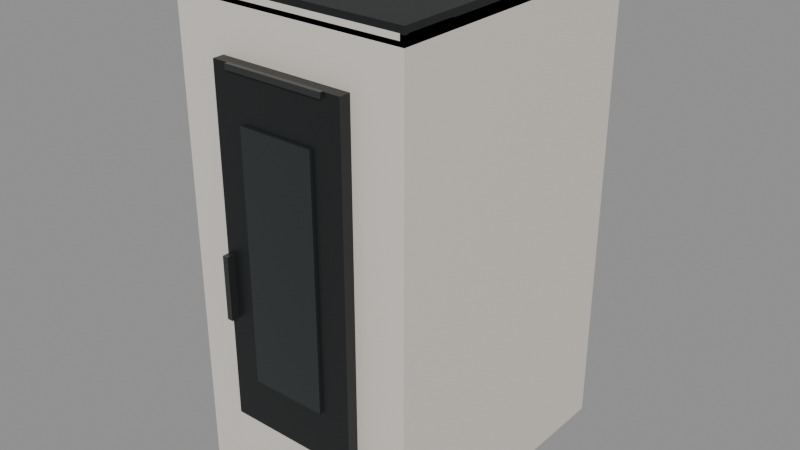 # Source: stufa-teorema-ad.blend  (saved by Blender 5.2.45; exported with 4.5.12 LTS)
import bpy
from mathutils import Matrix  # noqa: F401  (used for matrix-valued properties, if any)

bpy.ops.wm.read_factory_settings(use_empty=True)
scene = bpy.context.scene
scene.name = 'Scene'

# ---- materials (node trees are filled in below, after node groups)
mat_maniglia_e_dettagli = bpy.data.materials.new('Maniglia e dettagli')
mat_maniglia_e_dettagli.diffuse_color = (0.065, 0.068, 0.069, 1.0)
mat_acciaio_scuro = bpy.data.materials.new('Acciaio scuro')
mat_acciaio_scuro.diffuse_color = (0.018, 0.02, 0.021, 1.0)
mat_rivestimento_nordica_dahiana_ad = bpy.data.materials.new('Rivestimento nordica-dahiana-ad')
mat_rivestimento_nordica_dahiana_ad.diffuse_color = (0.8, 0.75, 0.68, 1.0)
mat_vetro_camera_spenta = bpy.data.materials.new('Vetro camera spenta')
mat_vetro_camera_spenta.diffuse_color = (0.027, 0.032, 0.034, 1.0)

# ---- material node trees
mat_maniglia_e_dettagli.use_nodes = True; mat_maniglia_e_dettagli.node_tree.nodes.clear()
_N = mat_maniglia_e_dettagli.node_tree.nodes; _L = mat_maniglia_e_dettagli.node_tree.links
n0 = _N.new('ShaderNodeBsdfPrincipled'); n0.name = 'Principled BSDF'; n0.location = (10, 300)
n0.inputs[0].default_value = (0.065, 0.068, 0.069, 1.0)
n0.inputs[1].default_value = 0.65
n0.inputs[2].default_value = 0.28
n0.inputs[10].default_value = 0.005
n1 = _N.new('ShaderNodeOutputMaterial'); n1.name = 'Material Output'; n1.location = (300, 300)
_L.new(n0.outputs[0], n1.inputs[0])
n1.is_active_output = True
mat_acciaio_scuro.use_nodes = True; mat_acciaio_scuro.node_tree.nodes.clear()
_N = mat_acciaio_scuro.node_tree.nodes; _L = mat_acciaio_scuro.node_tree.links
n0 = _N.new('ShaderNodeBsdfPrincipled'); n0.name = 'Principled BSDF'; n0.location = (10, 300)
n0.inputs[0].default_value = (0.018, 0.02, 0.021, 1.0)
n0.inputs[1].default_value = 0.35
n0.inputs[2].default_value = 0.42
n0.inputs[10].default_value = 0.005
n1 = _N.new('ShaderNodeOutputMaterial'); n1.name = 'Material Output'; n1.location = (300, 300)
_L.new(n0.outputs[0], n1.inputs[0])
n1.is_active_output = True
mat_rivestimento_nordica_dahiana_ad.use_nodes = True; mat_rivestimento_nordica_dahiana_ad.node_tree.nodes.clear()
_N = mat_rivestimento_nordica_dahiana_ad.node_tree.nodes; _L = mat_rivestimento_nordica_dahiana_ad.node_tree.links
n0 = _N.new('ShaderNodeBsdfPrincipled'); n0.name = 'Principled BSDF'; n0.location = (10, 300)
n0.inputs[0].default_value = (0.8, 0.75, 0.68, 1.0)
n0.inputs[1].default_value = 0.12
n0.inputs[2].default_value = 0.42
n0.inputs[10].default_value = 0.005
n1 = _N.new('ShaderNodeOutputMaterial'); n1.name = 'Material Output'; n1.location = (300, 300)
_L.new(n0.outputs[0], n1.inputs[0])
n1.is_active_output = True
mat_vetro_camera_spenta.use_nodes = True; mat_vetro_camera_spenta.node_tree.nodes.clear()
_N = mat_vetro_camera_spenta.node_tree.nodes; _L = mat_vetro_camera_spenta.node_tree.links
n0 = _N.new('ShaderNodeBsdfPrincipled'); n0.name = 'Principled BSDF'; n0.location = (10, 300)
n0.inputs[0].default_value = (0.027, 0.032, 0.034, 1.0)
n0.inputs[1].default_value = 0.18
n0.inputs[2].default_value = 0.18
n0.inputs[10].default_value = 0.005
n1 = _N.new('ShaderNodeOutputMaterial'); n1.name = 'Material Output'; n1.location = (300, 300)
_L.new(n0.outputs[0], n1.inputs[0])
n1.is_active_output = True

# ---- meshes
me_cube_002 = bpy.data.meshes.new('Cube.002')
me_cube_002.from_pydata([(-0.1785, -0.1445, -0.002), (-0.1785, -0.1445, -0.002), (-0.1785, -0.1445, -0.002), (-0.1785, -0.1445, 0.002), (-0.1785, -0.1445, 0.002), (-0.1785, -0.1445, 0.002), (-0.1785, 0.1445, -0.002), (-0.1785, 0.1445, -0.002), (-0.1785, 0.1445, -0.002), (-0.1785, 0.1445, 0.002), (-0.1785, 0.1445, 0.002), (-0.1785, 0.1445, 0.002), (0.1785, -0.1445, -0.002), (0.1785, -0.1445, -0.002), (0.1785, -0.1445, -0.002), (0.1785, -0.1445, 0.002), (0.1785, -0.1445, 0.002), (0.1785, -0.1445, 0.002), (0.1785, 0.1445, -0.002), (0.1785, 0.1445, -0.002), (0.1785, 0.1445, -0.002), (0.1785, 0.1445, 0.002), (0.1785, 0.1445, 0.002), (0.1785, 0.1445, 0.002)], [], [(2, 5, 11), (2, 11, 8), (6, 9, 21), (6, 21, 18), (20, 23, 17), (20, 17, 14), (12, 15, 3), (12, 3, 0), (7, 19, 13), (7, 13, 1), (22, 10, 4), (22, 4, 16)])
_uv = me_cube_002.uv_layers.new(name='UVMap')
_uv.uv.foreach_set('vector', [0.375, 0.0, 0.625, 0.0, 0.625, 0.25, 0.375, 0.0, 0.625, 0.25, 0.375, 0.25, 0.375, 0.25, 0.625, 0.25, 0.625, 0.5, 0.375, 0.25, 0.625, 0.5, 0.375, 0.5, 0.375, 0.5, 0.625, 0.5, 0.625, 0.75, 0.375, 0.5, 0.625, 0.75, 0.375, 0.75, 0.375, 0.75, 0.625, 0.75, 0.625, 1.0, 0.375, 0.75, 0.625, 1.0, 0.375, 1.0, 0.125, 0.5, 0.375, 0.5, 0.375, 0.75, 0.125, 0.5, 0.375, 0.75, 0.125, 0.75, 0.625, 0.5, 0.875, 0.5, 0.875, 0.75, 0.625, 0.5, 0.875, 0.75, 0.625, 0.75])
me_cube_002.materials.append(mat_maniglia_e_dettagli)
me_cube_002.update()
me_cube_002.normals_split_custom_set([tuple(v) for v in zip(*[iter([-1.0, 0.0, 0.0, -1.0, 0.0, 0.0, -1.0, 0.0, 0.0, -1.0, 0.0, 0.0, -1.0, 0.0, 0.0, -1.0, 0.0, 0.0, 0.0, 1.0, 0.0, 0.0, 1.0, 0.0, 0.0, 1.0, 0.0, 0.0, 1.0, 0.0, 0.0, 1.0, 0.0, 0.0, 1.0, 0.0, 1.0, 0.0, 0.0, 1.0, 0.0, 0.0, 1.0, 0.0, 0.0, 1.0, 0.0, 0.0, 1.0, 0.0, 0.0, 1.0, 0.0, 0.0, 0.0, -1.0, 0.0, 0.0, -1.0, 0.0, 0.0, -1.0, 0.0, 0.0, -1.0, 0.0, 0.0, -1.0, 0.0, 0.0, -1.0, 0.0, 0.0, 0.0, -1.0, 0.0, 0.0, -1.0, 0.0, 0.0, -1.0, 0.0, 0.0, -1.0, 0.0, 0.0, -1.0, 0.0, 0.0, -1.0, 0.0, 0.0, 1.0, 0.0, 0.0, 1.0, 0.0, 0.0, 1.0, 0.0, 0.0, 1.0, 0.0, 0.0, 1.0, 0.0, 0.0, 1.0])] * 3)])
me_cube_001 = bpy.data.meshes.new('Cube.001')
me_cube_001.from_pydata([(-0.2625, -0.301, -0.0175), (-0.2625, -0.301, -0.0175), (-0.2625, -0.301, -0.0175), (-0.2625, -0.301, 0.0175), (-0.2625, -0.301, 0.0175), (-0.2625, -0.301, 0.0175), (-0.2625, 0.301, -0.0175), (-0.2625, 0.301, -0.0175), (-0.2625, 0.301, -0.0175), (-0.2625, 0.301, 0.0175), (-0.2625, 0.301, 0.0175), (-0.2625, 0.301, 0.0175), (0.2625, -0.301, -0.0175), (0.2625, -0.301, -0.0175), (0.2625, -0.301, -0.0175), (0.2625, -0.301, 0.0175), (0.2625, -0.301, 0.0175), (0.2625, -0.301, 0.0175), (0.2625, 0.301, -0.0175), (0.2625, 0.301, -0.0175), (0.2625, 0.301, -0.0175), (0.2625, 0.301, 0.0175), (0.2625, 0.301, 0.0175), (0.2625, 0.301, 0.0175)], [], [(2, 5, 11), (2, 11, 8), (6, 9, 21), (6, 21, 18), (20, 23, 17), (20, 17, 14), (12, 15, 3), (12, 3, 0), (7, 19, 13), (7, 13, 1), (22, 10, 4), (22, 4, 16)])
_uv = me_cube_001.uv_layers.new(name='UVMap')
_uv.uv.foreach_set('vector', [0.375, 0.0, 0.625, 0.0, 0.625, 0.25, 0.375, 0.0, 0.625, 0.25, 0.375, 0.25, 0.375, 0.25, 0.625, 0.25, 0.625, 0.5, 0.375, 0.25, 0.625, 0.5, 0.375, 0.5, 0.375, 0.5, 0.625, 0.5, 0.625, 0.75, 0.375, 0.5, 0.625, 0.75, 0.375, 0.75, 0.375, 0.75, 0.625, 0.75, 0.625, 1.0, 0.375, 0.75, 0.625, 1.0, 0.375, 1.0, 0.125, 0.5, 0.375, 0.5, 0.375, 0.75, 0.125, 0.5, 0.375, 0.75, 0.125, 0.75, 0.625, 0.5, 0.875, 0.5, 0.875, 0.75, 0.625, 0.5, 0.875, 0.75, 0.625, 0.75])
me_cube_001.materials.append(mat_acciaio_scuro)
me_cube_001.update()
me_cube_001.normals_split_custom_set([tuple(v) for v in zip(*[iter([-1.0, 0.0, 0.0, -1.0, 0.0, 0.0, -1.0, 0.0, 0.0, -1.0, 0.0, 0.0, -1.0, 0.0, 0.0, -1.0, 0.0, 0.0, 0.0, 1.0, 0.0, 0.0, 1.0, 0.0, 0.0, 1.0, 0.0, 0.0, 1.0, 0.0, 0.0, 1.0, 0.0, 0.0, 1.0, 0.0, 1.0, 0.0, 0.0, 1.0, 0.0, 0.0, 1.0, 0.0, 0.0, 1.0, 0.0, 0.0, 1.0, 0.0, 0.0, 1.0, 0.0, 0.0, 0.0, -1.0, 0.0, 0.0, -1.0, 0.0, 0.0, -1.0, 0.0, 0.0, -1.0, 0.0, 0.0, -1.0, 0.0, 0.0, -1.0, 0.0, 0.0, 0.0, -1.0, 0.0, 0.0, -1.0, 0.0, 0.0, -1.0, 0.0, 0.0, -1.0, 0.0, 0.0, -1.0, 0.0, 0.0, -1.0, 0.0, 0.0, 1.0, 0.0, 0.0, 1.0, 0.0, 0.0, 1.0, 0.0, 0.0, 1.0, 0.0, 0.0, 1.0, 0.0, 0.0, 1.0])] * 3)])
me_cube = bpy.data.meshes.new('Cube')
me_cube.from_pydata([(-0.2625, -0.301, -0.5275), (-0.2625, -0.301, -0.5275), (-0.2625, -0.301, -0.5275), (-0.2625, -0.301, 0.5275), (-0.2625, -0.301, 0.5275), (-0.2625, -0.301, 0.5275), (-0.2625, 0.301, -0.5275), (-0.2625, 0.301, -0.5275), (-0.2625, 0.301, -0.5275), (-0.2625, 0.301, 0.5275), (-0.2625, 0.301, 0.5275), (-0.2625, 0.301, 0.5275), (0.2625, -0.301, -0.5275), (0.2625, -0.301, -0.5275), (0.2625, -0.301, -0.5275), (0.2625, -0.301, 0.5275), (0.2625, -0.301, 0.5275), (0.2625, -0.301, 0.5275), (0.2625, 0.301, -0.5275), (0.2625, 0.301, -0.5275), (0.2625, 0.301, -0.5275), (0.2625, 0.301, 0.5275), (0.2625, 0.301, 0.5275), (0.2625, 0.301, 0.5275)], [], [(2, 5, 11), (2, 11, 8), (6, 9, 21), (6, 21, 18), (20, 23, 17), (20, 17, 14), (12, 15, 3), (12, 3, 0), (7, 19, 13), (7, 13, 1), (22, 10, 4), (22, 4, 16)])
_uv = me_cube.uv_layers.new(name='UVMap')
_uv.uv.foreach_set('vector', [0.375, 0.0, 0.625, 0.0, 0.625, 0.25, 0.375, 0.0, 0.625, 0.25, 0.375, 0.25, 0.375, 0.25, 0.625, 0.25, 0.625, 0.5, 0.375, 0.25, 0.625, 0.5, 0.375, 0.5, 0.375, 0.5, 0.625, 0.5, 0.625, 0.75, 0.375, 0.5, 0.625, 0.75, 0.375, 0.75, 0.375, 0.75, 0.625, 0.75, 0.625, 1.0, 0.375, 0.75, 0.625, 1.0, 0.375, 1.0, 0.125, 0.5, 0.375, 0.5, 0.375, 0.75, 0.125, 0.5, 0.375, 0.75, 0.125, 0.75, 0.625, 0.5, 0.875, 0.5, 0.875, 0.75, 0.625, 0.5, 0.875, 0.75, 0.625, 0.75])
me_cube.materials.append(mat_rivestimento_nordica_dahiana_ad)
me_cube.update()
me_cube.normals_split_custom_set([tuple(v) for v in zip(*[iter([-1.0, 0.0, 0.0, -1.0, 0.0, 0.0, -1.0, 0.0, 0.0, -1.0, 0.0, 0.0, -1.0, 0.0, 0.0, -1.0, 0.0, 0.0, 0.0, 1.0, 0.0, 0.0, 1.0, 0.0, 0.0, 1.0, 0.0, 0.0, 1.0, 0.0, 0.0, 1.0, 0.0, 0.0, 1.0, 0.0, 1.0, 0.0, 0.0, 1.0, 0.0, 0.0, 1.0, 0.0, 0.0, 1.0, 0.0, 0.0, 1.0, 0.0, 0.0, 1.0, 0.0, 0.0, 0.0, -1.0, 0.0, 0.0, -1.0, 0.0, 0.0, -1.0, 0.0, 0.0, -1.0, 0.0, 0.0, -1.0, 0.0, 0.0, -1.0, 0.0, 0.0, 0.0, -1.0, 0.0, 0.0, -1.0, 0.0, 0.0, -1.0, 0.0, 0.0, -1.0, 0.0, 0.0, -1.0, 0.0, 0.0, -1.0, 0.0, 0.0, 1.0, 0.0, 0.0, 1.0, 0.0, 0.0, 1.0, 0.0, 0.0, 1.0, 0.0, 0.0, 1.0, 0.0, 0.0, 1.0])] * 3)])
me_cube_007 = bpy.data.meshes.new('Cube.007')
me_cube_007.from_pydata([(-0.1129, -0.004, -0.006), (-0.1129, -0.004, -0.006), (-0.1129, -0.004, -0.006), (-0.1129, -0.004, 0.006), (-0.1129, -0.004, 0.006), (-0.1129, -0.004, 0.006), (-0.1129, 0.004, -0.006), (-0.1129, 0.004, -0.006), (-0.1129, 0.004, -0.006), (-0.1129, 0.004, 0.006), (-0.1129, 0.004, 0.006), (-0.1129, 0.004, 0.006), (0.1129, -0.004, -0.006), (0.1129, -0.004, -0.006), (0.1129, -0.004, -0.006), (0.1129, -0.004, 0.006), (0.1129, -0.004, 0.006), (0.1129, -0.004, 0.006), (0.1129, 0.004, -0.006), (0.1129, 0.004, -0.006), (0.1129, 0.004, -0.006), (0.1129, 0.004, 0.006), (0.1129, 0.004, 0.006), (0.1129, 0.004, 0.006)], [], [(2, 5, 11), (2, 11, 8), (6, 9, 21), (6, 21, 18), (20, 23, 17), (20, 17, 14), (12, 15, 3), (12, 3, 0), (7, 19, 13), (7, 13, 1), (22, 10, 4), (22, 4, 16)])
_uv = me_cube_007.uv_layers.new(name='UVMap')
_uv.uv.foreach_set('vector', [0.375, 0.0, 0.625, 0.0, 0.625, 0.25, 0.375, 0.0, 0.625, 0.25, 0.375, 0.25, 0.375, 0.25, 0.625, 0.25, 0.625, 0.5, 0.375, 0.25, 0.625, 0.5, 0.375, 0.5, 0.375, 0.5, 0.625, 0.5, 0.625, 0.75, 0.375, 0.5, 0.625, 0.75, 0.375, 0.75, 0.375, 0.75, 0.625, 0.75, 0.625, 1.0, 0.375, 0.75, 0.625, 1.0, 0.375, 1.0, 0.125, 0.5, 0.375, 0.5, 0.375, 0.75, 0.125, 0.5, 0.375, 0.75, 0.125, 0.75, 0.625, 0.5, 0.875, 0.5, 0.875, 0.75, 0.625, 0.5, 0.875, 0.75, 0.625, 0.75])
me_cube_007.materials.append(mat_maniglia_e_dettagli)
me_cube_007.update()
me_cube_007.normals_split_custom_set([tuple(v) for v in zip(*[iter([-1.0, 0.0, 0.0, -1.0, 0.0, 0.0, -1.0, 0.0, 0.0, -1.0, 0.0, 0.0, -1.0, 0.0, 0.0, -1.0, 0.0, 0.0, 0.0, 1.0, 0.0, 0.0, 1.0, 0.0, 0.0, 1.0, 0.0, 0.0, 1.0, 0.0, 0.0, 1.0, 0.0, 0.0, 1.0, 0.0, 1.0, 0.0, 0.0, 1.0, 0.0, 0.0, 1.0, 0.0, 0.0, 1.0, 0.0, 0.0, 1.0, 0.0, 0.0, 1.0, 0.0, 0.0, 0.0, -1.0, 0.0, 0.0, -1.0, 0.0, 0.0, -1.0, 0.0, 0.0, -1.0, 0.0, 0.0, -1.0, 0.0, 0.0, -1.0, 0.0, 0.0, 0.0, -1.0, 0.0, 0.0, -1.0, 0.0, 0.0, -1.0, 0.0, 0.0, -1.0, 0.0, 0.0, -1.0, 0.0, 0.0, -1.0, 0.0, 0.0, 1.0, 0.0, 0.0, 1.0, 0.0, 0.0, 1.0, 0.0, 0.0, 1.0, 0.0, 0.0, 1.0, 0.0, 0.0, 1.0])] * 3)])
me_cube_006 = bpy.data.meshes.new('Cube.006')
me_cube_006.from_pydata([(-0.0065, -0.0125, -0.07), (-0.0065, -0.0125, -0.07), (-0.0065, -0.0125, -0.07), (-0.0065, -0.0125, 0.07), (-0.0065, -0.0125, 0.07), (-0.0065, -0.0125, 0.07), (-0.0065, 0.0125, -0.07), (-0.0065, 0.0125, -0.07), (-0.0065, 0.0125, -0.07), (-0.0065, 0.0125, 0.07), (-0.0065, 0.0125, 0.07), (-0.0065, 0.0125, 0.07), (0.0065, -0.0125, -0.07), (0.0065, -0.0125, -0.07), (0.0065, -0.0125, -0.07), (0.0065, -0.0125, 0.07), (0.0065, -0.0125, 0.07), (0.0065, -0.0125, 0.07), (0.0065, 0.0125, -0.07), (0.0065, 0.0125, -0.07), (0.0065, 0.0125, -0.07), (0.0065, 0.0125, 0.07), (0.0065, 0.0125, 0.07), (0.0065, 0.0125, 0.07)], [], [(2, 5, 11), (2, 11, 8), (6, 9, 21), (6, 21, 18), (20, 23, 17), (20, 17, 14), (12, 15, 3), (12, 3, 0), (7, 19, 13), (7, 13, 1), (22, 10, 4), (22, 4, 16)])
_uv = me_cube_006.uv_layers.new(name='UVMap')
_uv.uv.foreach_set('vector', [0.375, 0.0, 0.625, 0.0, 0.625, 0.25, 0.375, 0.0, 0.625, 0.25, 0.375, 0.25, 0.375, 0.25, 0.625, 0.25, 0.625, 0.5, 0.375, 0.25, 0.625, 0.5, 0.375, 0.5, 0.375, 0.5, 0.625, 0.5, 0.625, 0.75, 0.375, 0.5, 0.625, 0.75, 0.375, 0.75, 0.375, 0.75, 0.625, 0.75, 0.625, 1.0, 0.375, 0.75, 0.625, 1.0, 0.375, 1.0, 0.125, 0.5, 0.375, 0.5, 0.375, 0.75, 0.125, 0.5, 0.375, 0.75, 0.125, 0.75, 0.625, 0.5, 0.875, 0.5, 0.875, 0.75, 0.625, 0.5, 0.875, 0.75, 0.625, 0.75])
me_cube_006.materials.append(mat_maniglia_e_dettagli)
me_cube_006.update()
me_cube_006.normals_split_custom_set([tuple(v) for v in zip(*[iter([-1.0, 0.0, 0.0, -1.0, 0.0, 0.0, -1.0, 0.0, 0.0, -1.0, 0.0, 0.0, -1.0, 0.0, 0.0, -1.0, 0.0, 0.0, 0.0, 1.0, 0.0, 0.0, 1.0, 0.0, 0.0, 1.0, 0.0, 0.0, 1.0, 0.0, 0.0, 1.0, 0.0, 0.0, 1.0, 0.0, 1.0, 0.0, 0.0, 1.0, 0.0, 0.0, 1.0, 0.0, 0.0, 1.0, 0.0, 0.0, 1.0, 0.0, 0.0, 1.0, 0.0, 0.0, 0.0, -1.0, 0.0, 0.0, -1.0, 0.0, 0.0, -1.0, 0.0, 0.0, -1.0, 0.0, 0.0, -1.0, 0.0, 0.0, -1.0, 0.0, 0.0, 0.0, -1.0, 0.0, 0.0, -1.0, 0.0, 0.0, -1.0, 0.0, 0.0, -1.0, 0.0, 0.0, -1.0, 0.0, 0.0, -1.0, 0.0, 0.0, 1.0, 0.0, 0.0, 1.0, 0.0, 0.0, 1.0, 0.0, 0.0, 1.0, 0.0, 0.0, 1.0, 0.0, 0.0, 1.0])] * 3)])
me_cube_005 = bpy.data.meshes.new('Cube.005')
me_cube_005.from_pydata([(-0.1496, -0.01, -0.1026), (-0.1496, -0.01, -0.1026), (-0.1496, -0.01, -0.1026), (-0.1496, -0.01, 0.1026), (-0.1496, -0.01, 0.1026), (-0.1496, -0.01, 0.1026), (-0.1496, 0.01, -0.1026), (-0.1496, 0.01, -0.1026), (-0.1496, 0.01, -0.1026), (-0.1496, 0.01, 0.1026), (-0.1496, 0.01, 0.1026), (-0.1496, 0.01, 0.1026), (0.1496, -0.01, -0.1026), (0.1496, -0.01, -0.1026), (0.1496, -0.01, -0.1026), (0.1496, -0.01, 0.1026), (0.1496, -0.01, 0.1026), (0.1496, -0.01, 0.1026), (0.1496, 0.01, -0.1026), (0.1496, 0.01, -0.1026), (0.1496, 0.01, -0.1026), (0.1496, 0.01, 0.1026), (0.1496, 0.01, 0.1026), (0.1496, 0.01, 0.1026)], [], [(2, 5, 11), (2, 11, 8), (6, 9, 21), (6, 21, 18), (20, 23, 17), (20, 17, 14), (12, 15, 3), (12, 3, 0), (7, 19, 13), (7, 13, 1), (22, 10, 4), (22, 4, 16)])
_uv = me_cube_005.uv_layers.new(name='UVMap')
_uv.uv.foreach_set('vector', [0.375, 0.0, 0.625, 0.0, 0.625, 0.25, 0.375, 0.0, 0.625, 0.25, 0.375, 0.25, 0.375, 0.25, 0.625, 0.25, 0.625, 0.5, 0.375, 0.25, 0.625, 0.5, 0.375, 0.5, 0.375, 0.5, 0.625, 0.5, 0.625, 0.75, 0.375, 0.5, 0.625, 0.75, 0.375, 0.75, 0.375, 0.75, 0.625, 0.75, 0.625, 1.0, 0.375, 0.75, 0.625, 1.0, 0.375, 1.0, 0.125, 0.5, 0.375, 0.5, 0.375, 0.75, 0.125, 0.5, 0.375, 0.75, 0.125, 0.75, 0.625, 0.5, 0.875, 0.5, 0.875, 0.75, 0.625, 0.5, 0.875, 0.75, 0.625, 0.75])
me_cube_005.materials.append(mat_rivestimento_nordica_dahiana_ad)
me_cube_005.update()
me_cube_005.normals_split_custom_set([tuple(v) for v in zip(*[iter([-1.0, 0.0, 0.0, -1.0, 0.0, 0.0, -1.0, 0.0, 0.0, -1.0, 0.0, 0.0, -1.0, 0.0, 0.0, -1.0, 0.0, 0.0, 0.0, 1.0, 0.0, 0.0, 1.0, 0.0, 0.0, 1.0, 0.0, 0.0, 1.0, 0.0, 0.0, 1.0, 0.0, 0.0, 1.0, 0.0, 1.0, 0.0, 0.0, 1.0, 0.0, 0.0, 1.0, 0.0, 0.0, 1.0, 0.0, 0.0, 1.0, 0.0, 0.0, 1.0, 0.0, 0.0, 0.0, -1.0, 0.0, 0.0, -1.0, 0.0, 0.0, -1.0, 0.0, 0.0, -1.0, 0.0, 0.0, -1.0, 0.0, 0.0, -1.0, 0.0, 0.0, 0.0, -1.0, 0.0, 0.0, -1.0, 0.0, 0.0, -1.0, 0.0, 0.0, -1.0, 0.0, 0.0, -1.0, 0.0, 0.0, -1.0, 0.0, 0.0, 1.0, 0.0, 0.0, 1.0, 0.0, 0.0, 1.0, 0.0, 0.0, 1.0, 0.0, 0.0, 1.0, 0.0, 0.0, 1.0])] * 3)])
me_cube_003 = bpy.data.meshes.new('Cube.003')
me_cube_003.from_pydata([(-0.1496, -0.013, -0.378), (-0.1496, -0.013, -0.378), (-0.1496, -0.013, -0.378), (-0.1496, -0.013, 0.378), (-0.1496, -0.013, 0.378), (-0.1496, -0.013, 0.378), (-0.1496, 0.013, -0.378), (-0.1496, 0.013, -0.378), (-0.1496, 0.013, -0.378), (-0.1496, 0.013, 0.378), (-0.1496, 0.013, 0.378), (-0.1496, 0.013, 0.378), (0.1496, -0.013, -0.378), (0.1496, -0.013, -0.378), (0.1496, -0.013, -0.378), (0.1496, -0.013, 0.378), (0.1496, -0.013, 0.378), (0.1496, -0.013, 0.378), (0.1496, 0.013, -0.378), (0.1496, 0.013, -0.378), (0.1496, 0.013, -0.378), (0.1496, 0.013, 0.378), (0.1496, 0.013, 0.378), (0.1496, 0.013, 0.378)], [], [(2, 5, 11), (2, 11, 8), (6, 9, 21), (6, 21, 18), (20, 23, 17), (20, 17, 14), (12, 15, 3), (12, 3, 0), (7, 19, 13), (7, 13, 1), (22, 10, 4), (22, 4, 16)])
_uv = me_cube_003.uv_layers.new(name='UVMap')
_uv.uv.foreach_set('vector', [0.375, 0.0, 0.625, 0.0, 0.625, 0.25, 0.375, 0.0, 0.625, 0.25, 0.375, 0.25, 0.375, 0.25, 0.625, 0.25, 0.625, 0.5, 0.375, 0.25, 0.625, 0.5, 0.375, 0.5, 0.375, 0.5, 0.625, 0.5, 0.625, 0.75, 0.375, 0.5, 0.625, 0.75, 0.375, 0.75, 0.375, 0.75, 0.625, 0.75, 0.625, 1.0, 0.375, 0.75, 0.625, 1.0, 0.375, 1.0, 0.125, 0.5, 0.375, 0.5, 0.375, 0.75, 0.125, 0.5, 0.375, 0.75, 0.125, 0.75, 0.625, 0.5, 0.875, 0.5, 0.875, 0.75, 0.625, 0.5, 0.875, 0.75, 0.625, 0.75])
me_cube_003.materials.append(mat_acciaio_scuro)
me_cube_003.update()
me_cube_003.normals_split_custom_set([tuple(v) for v in zip(*[iter([-1.0, 0.0, 0.0, -1.0, 0.0, 0.0, -1.0, 0.0, 0.0, -1.0, 0.0, 0.0, -1.0, 0.0, 0.0, -1.0, 0.0, 0.0, 0.0, 1.0, 0.0, 0.0, 1.0, 0.0, 0.0, 1.0, 0.0, 0.0, 1.0, 0.0, 0.0, 1.0, 0.0, 0.0, 1.0, 0.0, 1.0, 0.0, 0.0, 1.0, 0.0, 0.0, 1.0, 0.0, 0.0, 1.0, 0.0, 0.0, 1.0, 0.0, 0.0, 1.0, 0.0, 0.0, 0.0, -1.0, 0.0, 0.0, -1.0, 0.0, 0.0, -1.0, 0.0, 0.0, -1.0, 0.0, 0.0, -1.0, 0.0, 0.0, -1.0, 0.0, 0.0, 0.0, -1.0, 0.0, 0.0, -1.0, 0.0, 0.0, -1.0, 0.0, 0.0, -1.0, 0.0, 0.0, -1.0, 0.0, 0.0, -1.0, 0.0, 0.0, 1.0, 0.0, 0.0, 1.0, 0.0, 0.0, 1.0, 0.0, 0.0, 1.0, 0.0, 0.0, 1.0, 0.0, 0.0, 1.0])] * 3)])
me_cube_004 = bpy.data.meshes.new('Cube.004')
me_cube_004.from_pydata([(-0.084, -0.003, -0.27), (-0.084, -0.003, -0.27), (-0.084, -0.003, -0.27), (-0.084, -0.003, 0.27), (-0.084, -0.003, 0.27), (-0.084, -0.003, 0.27), (-0.084, 0.003, -0.27), (-0.084, 0.003, -0.27), (-0.084, 0.003, -0.27), (-0.084, 0.003, 0.27), (-0.084, 0.003, 0.27), (-0.084, 0.003, 0.27), (0.084, -0.003, -0.27), (0.084, -0.003, -0.27), (0.084, -0.003, -0.27), (0.084, -0.003, 0.27), (0.084, -0.003, 0.27), (0.084, -0.003, 0.27), (0.084, 0.003, -0.27), (0.084, 0.003, -0.27), (0.084, 0.003, -0.27), (0.084, 0.003, 0.27), (0.084, 0.003, 0.27), (0.084, 0.003, 0.27)], [], [(2, 5, 11), (2, 11, 8), (6, 9, 21), (6, 21, 18), (20, 23, 17), (20, 17, 14), (12, 15, 3), (12, 3, 0), (7, 19, 13), (7, 13, 1), (22, 10, 4), (22, 4, 16)])
_uv = me_cube_004.uv_layers.new(name='UVMap')
_uv.uv.foreach_set('vector', [0.375, 0.0, 0.625, 0.0, 0.625, 0.25, 0.375, 0.0, 0.625, 0.25, 0.375, 0.25, 0.375, 0.25, 0.625, 0.25, 0.625, 0.5, 0.375, 0.25, 0.625, 0.5, 0.375, 0.5, 0.375, 0.5, 0.625, 0.5, 0.625, 0.75, 0.375, 0.5, 0.625, 0.75, 0.375, 0.75, 0.375, 0.75, 0.625, 0.75, 0.625, 1.0, 0.375, 0.75, 0.625, 1.0, 0.375, 1.0, 0.125, 0.5, 0.375, 0.5, 0.375, 0.75, 0.125, 0.5, 0.375, 0.75, 0.125, 0.75, 0.625, 0.5, 0.875, 0.5, 0.875, 0.75, 0.625, 0.5, 0.875, 0.75, 0.625, 0.75])
me_cube_004.materials.append(mat_vetro_camera_spenta)
me_cube_004.update()
me_cube_004.normals_split_custom_set([tuple(v) for v in zip(*[iter([-1.0, 0.0, 0.0, -1.0, 0.0, 0.0, -1.0, 0.0, 0.0, -1.0, 0.0, 0.0, -1.0, 0.0, 0.0, -1.0, 0.0, 0.0, 0.0, 1.0, 0.0, 0.0, 1.0, 0.0, 0.0, 1.0, 0.0, 0.0, 1.0, 0.0, 0.0, 1.0, 0.0, 0.0, 1.0, 0.0, 1.0, 0.0, 0.0, 1.0, 0.0, 0.0, 1.0, 0.0, 0.0, 1.0, 0.0, 0.0, 1.0, 0.0, 0.0, 1.0, 0.0, 0.0, 0.0, -1.0, 0.0, 0.0, -1.0, 0.0, 0.0, -1.0, 0.0, 0.0, -1.0, 0.0, 0.0, -1.0, 0.0, 0.0, -1.0, 0.0, 0.0, 0.0, -1.0, 0.0, 0.0, -1.0, 0.0, 0.0, -1.0, 0.0, 0.0, -1.0, 0.0, 0.0, -1.0, 0.0, 0.0, -1.0, 0.0, 0.0, 1.0, 0.0, 0.0, 1.0, 0.0, 0.0, 1.0, 0.0, 0.0, 1.0, 0.0, 0.0, 1.0, 0.0, 0.0, 1.0])] * 3)])
me_cube_008 = bpy.data.meshes.new('Cube.008')
me_cube_008.from_pydata([(-0.2389, -0.2739, -0.012), (-0.2389, -0.2739, -0.012), (-0.2389, -0.2739, -0.012), (-0.2389, -0.2739, 0.012), (-0.2389, -0.2739, 0.012), (-0.2389, -0.2739, 0.012), (-0.2389, 0.2739, -0.012), (-0.2389, 0.2739, -0.012), (-0.2389, 0.2739, -0.012), (-0.2389, 0.2739, 0.012), (-0.2389, 0.2739, 0.012), (-0.2389, 0.2739, 0.012), (0.2389, -0.2739, -0.012), (0.2389, -0.2739, -0.012), (0.2389, -0.2739, -0.012), (0.2389, -0.2739, 0.012), (0.2389, -0.2739, 0.012), (0.2389, -0.2739, 0.012), (0.2389, 0.2739, -0.012), (0.2389, 0.2739, -0.012), (0.2389, 0.2739, -0.012), (0.2389, 0.2739, 0.012), (0.2389, 0.2739, 0.012), (0.2389, 0.2739, 0.012)], [], [(2, 5, 11), (2, 11, 8), (6, 9, 21), (6, 21, 18), (20, 23, 17), (20, 17, 14), (12, 15, 3), (12, 3, 0), (7, 19, 13), (7, 13, 1), (22, 10, 4), (22, 4, 16)])
_uv = me_cube_008.uv_layers.new(name='UVMap')
_uv.uv.foreach_set('vector', [0.375, 0.0, 0.625, 0.0, 0.625, 0.25, 0.375, 0.0, 0.625, 0.25, 0.375, 0.25, 0.375, 0.25, 0.625, 0.25, 0.625, 0.5, 0.375, 0.25, 0.625, 0.5, 0.375, 0.5, 0.375, 0.5, 0.625, 0.5, 0.625, 0.75, 0.375, 0.5, 0.625, 0.75, 0.375, 0.75, 0.375, 0.75, 0.625, 0.75, 0.625, 1.0, 0.375, 0.75, 0.625, 1.0, 0.375, 1.0, 0.125, 0.5, 0.375, 0.5, 0.375, 0.75, 0.125, 0.5, 0.375, 0.75, 0.125, 0.75, 0.625, 0.5, 0.875, 0.5, 0.875, 0.75, 0.625, 0.5, 0.875, 0.75, 0.625, 0.75])
me_cube_008.materials.append(mat_acciaio_scuro)
me_cube_008.update()
me_cube_008.normals_split_custom_set([tuple(v) for v in zip(*[iter([-1.0, 0.0, 0.0, -1.0, 0.0, 0.0, -1.0, 0.0, 0.0, -1.0, 0.0, 0.0, -1.0, 0.0, 0.0, -1.0, 0.0, 0.0, 0.0, 1.0, 0.0, 0.0, 1.0, 0.0, 0.0, 1.0, 0.0, 0.0, 1.0, 0.0, 0.0, 1.0, 0.0, 0.0, 1.0, 0.0, 1.0, 0.0, 0.0, 1.0, 0.0, 0.0, 1.0, 0.0, 0.0, 1.0, 0.0, 0.0, 1.0, 0.0, 0.0, 1.0, 0.0, 0.0, 0.0, -1.0, 0.0, 0.0, -1.0, 0.0, 0.0, -1.0, 0.0, 0.0, -1.0, 0.0, 0.0, -1.0, 0.0, 0.0, -1.0, 0.0, 0.0, 0.0, -1.0, 0.0, 0.0, -1.0, 0.0, 0.0, -1.0, 0.0, 0.0, -1.0, 0.0, 0.0, -1.0, 0.0, 0.0, -1.0, 0.0, 0.0, 1.0, 0.0, 0.0, 1.0, 0.0, 0.0, 1.0, 0.0, 0.0, 1.0, 0.0, 0.0, 1.0, 0.0, 0.0, 1.0])] * 3)])
me_cube_009 = bpy.data.meshes.new('Cube.009')
me_cube_009.from_pydata([(-0.2625, -0.0652, -0.015), (-0.2625, -0.0652, 0.015), (-0.2625, 0.0652, -0.015), (-0.2625, 0.0652, 0.015), (0.2625, -0.0652, -0.015), (0.2625, -0.0652, 0.015), (0.2625, 0.0652, -0.015), (0.2625, 0.0652, 0.015)], [], [(0, 1, 3, 2), (2, 3, 7, 6), (6, 7, 5, 4), (4, 5, 1, 0), (2, 6, 4, 0), (7, 3, 1, 5)])
_uv = me_cube_009.uv_layers.new(name='UVMap')
_uv.uv.foreach_set('vector', [0.375, 0.0, 0.625, 0.0, 0.625, 0.25, 0.375, 0.25, 0.375, 0.25, 0.625, 0.25, 0.625, 0.5, 0.375, 0.5, 0.375, 0.5, 0.625, 0.5, 0.625, 0.75, 0.375, 0.75, 0.375, 0.75, 0.625, 0.75, 0.625, 1.0, 0.375, 1.0, 0.125, 0.5, 0.375, 0.5, 0.375, 0.75, 0.125, 0.75, 0.625, 0.5, 0.875, 0.5, 0.875, 0.75, 0.625, 0.75])
me_cube_009.materials.append(mat_rivestimento_nordica_dahiana_ad)
me_cube_009.update()

# ---- objects
ob_bocchetta_superiore = bpy.data.objects.new('Bocchetta superiore', me_cube_002)
ob_coperchio_superiore = bpy.data.objects.new('Coperchio superiore', me_cube_001)
ob_corpo_arrotondato = bpy.data.objects.new('Corpo arrotondato', me_cube)
ob_fessura_aria = bpy.data.objects.new('Fessura aria', me_cube_007)
ob_maniglia = bpy.data.objects.new('Maniglia', me_cube_006)
ob_pannello_inferiore = bpy.data.objects.new('Pannello inferiore', me_cube_005)
ob_pannello_porta = bpy.data.objects.new('Pannello porta', me_cube_003)
ob_vetro_porta = bpy.data.objects.new('Vetro porta', me_cube_004)
ob_zoccolo = bpy.data.objects.new('Zoccolo', me_cube_008)
ob_bordo_frontale_superiore = bpy.data.objects.new('Bordo frontale superiore', me_cube_009)

# ---- transforms, parenting, visibility, modifiers, constraints
ob_bocchetta_superiore.location = (0.0, -0.01956, 1.084)
ob_bocchetta_superiore.rotation_mode = 'QUATERNION'
ob_bocchetta_superiore.rotation_quaternion = (1.0, 0.0, 0.0, 0.0)
ob_bocchetta_superiore.scale = (1.0, 1.083, 1.0)
ob_coperchio_superiore.location = (0.0, 0.0, 1.065)
ob_coperchio_superiore.rotation_mode = 'QUATERNION'
ob_coperchio_superiore.rotation_quaternion = (1.0, 0.0, 0.0, 0.0)
ob_coperchio_superiore.scale = (1.0, 1.083, 1.0)
ob_corpo_arrotondato.location = (0.0, 0.0, 0.54)
ob_corpo_arrotondato.rotation_mode = 'QUATERNION'
ob_corpo_arrotondato.rotation_quaternion = (1.0, 0.0, 0.0, 0.0)
ob_corpo_arrotondato.scale = (1.0, 1.083, 1.0)
ob_fessura_aria.location = (0.0, -0.3531, 0.945)
ob_fessura_aria.rotation_mode = 'QUATERNION'
ob_fessura_aria.rotation_quaternion = (1.0, 0.0, 0.0, 0.0)
ob_fessura_aria.scale = (1.0, 1.083, 1.0)
ob_maniglia.location = (-0.1391, -0.3552, 0.4968)
ob_maniglia.rotation_mode = 'QUATERNION'
ob_maniglia.rotation_quaternion = (1.0, 0.0, 0.0, 0.0)
ob_maniglia.scale = (1.0, 1.083, 1.0)
ob_pannello_inferiore.location = (0.0, -0.3368, 0.1242)
ob_pannello_inferiore.rotation_mode = 'QUATERNION'
ob_pannello_inferiore.rotation_quaternion = (1.0, 0.0, 0.0, 0.0)
ob_pannello_inferiore.scale = (1.0, 1.083, 1.0)
ob_pannello_porta.location = (0.0, -0.3368, 0.5724)
ob_pannello_porta.rotation_mode = 'QUATERNION'
ob_pannello_porta.rotation_quaternion = (1.0, 0.0, 0.0, 0.0)
ob_pannello_porta.scale = (1.0, 1.083, 1.0)
ob_vetro_porta.location = (0.0, -0.3542, 0.5724)
ob_vetro_porta.rotation_mode = 'QUATERNION'
ob_vetro_porta.rotation_quaternion = (1.0, 0.0, 0.0, 0.0)
ob_vetro_porta.scale = (1.0, 1.083, 1.0)
ob_zoccolo.location = (0.0, 0.0, 0.012)
ob_zoccolo.rotation_mode = 'QUATERNION'
ob_zoccolo.rotation_quaternion = (1.0, 0.0, 0.0, 0.0)
ob_zoccolo.scale = (1.0, 1.083, 1.0)
ob_bordo_frontale_superiore.location = (0.0, -0.2608, 1.063)
_m = ob_bordo_frontale_superiore.modifiers.new('Bordi', 'BEVEL')
_m.width = 0.009
_m.width_pct = 0.009
_m.segments = 3

# ---- collection membership
scene.collection.objects.link(ob_bocchetta_superiore)
scene.collection.objects.link(ob_coperchio_superiore)
scene.collection.objects.link(ob_corpo_arrotondato)
scene.collection.objects.link(ob_fessura_aria)
scene.collection.objects.link(ob_maniglia)
scene.collection.objects.link(ob_pannello_inferiore)
scene.collection.objects.link(ob_pannello_porta)
scene.collection.objects.link(ob_vetro_porta)
scene.collection.objects.link(ob_zoccolo)
scene.collection.objects.link(ob_bordo_frontale_superiore)

# ---- scene / render settings (as saved in the file)
scene.frame_start = 1; scene.frame_end = 250; scene.frame_set(1)
scene.render.engine = 'BLENDER_EEVEE_NEXT'
scene.render.bake_bias = 0.0
scene.render.bake_samples = 0
scene.render.compositor_device = 'GPU'
scene.eevee.use_volume_custom_range = False
scene.eevee.fast_gi_thickness_near = 0.1
scene.eevee.fast_gi_thickness_far = 0.0
scene.eevee.ray_tracing_options.screen_trace_thickness = 0.1
bpy.context.view_layer.update()

# ---- added for rendering (the .blend has no active camera and no usable light): camera, sun + grey world if the file has none
cam_auto = bpy.data.cameras.new('AutoCamera')
cam_auto.lens = 50.0
cam_auto.sensor_width = 36.0
cam_auto.clip_end = 1000.0
ob_auto_camera = bpy.data.objects.new('AutoCamera', cam_auto)
scene.collection.objects.link(ob_auto_camera)
ob_auto_camera.location = (1.28794, -1.56692, 1.57335)
ob_auto_camera.rotation_euler = (1.09748, -7.21219e-08, 0.694738)
scene.camera = ob_auto_camera
light_auto_sun = bpy.data.lights.new('AutoSun', 'SUN')
light_auto_sun.energy = 3.0
light_auto_sun.angle = 0.0523599
ob_auto_sun = bpy.data.objects.new('AutoSun', light_auto_sun)
scene.collection.objects.link(ob_auto_sun)
ob_auto_sun.rotation_euler = (0.872665, 0.174533, 0.523599)
if scene.world is None:
    world_auto = bpy.data.worlds.new('AutoWorld')
    world_auto.color = (0.3, 0.3, 0.3)
    scene.world = world_auto
bpy.context.view_layer.update()

